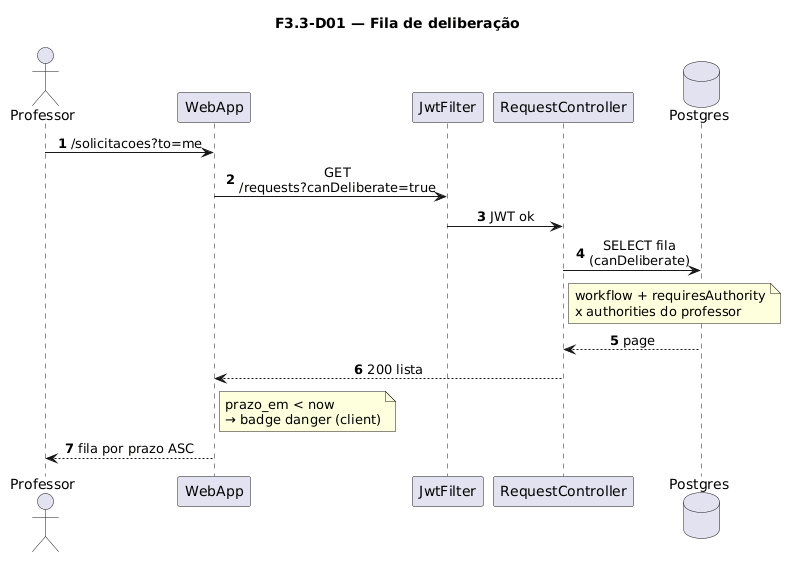

The diagram above was rendered by PlantUML. Its source (embedded in the PNG):
@startuml
title F3.3-D01 — Fila de deliberação
skinparam sequenceMessageAlign center
skinparam responseMessageBelowArrow true
skinparam maxMessageSize 220
autonumber

actor "Professor" as Prof
participant "WebApp" as WebApp
participant "JwtFilter" as Jwt
participant "RequestController" as Ctrl
database "Postgres" as Postgres

Prof -> WebApp: /solicitacoes?to=me
WebApp -> Jwt: GET /requests?canDeliberate=true
Jwt -> Ctrl: JWT ok
Ctrl -> Postgres: SELECT fila\n(canDeliberate)
note right of Ctrl
  workflow + requiresAuthority
  x authorities do professor
end note
Postgres --> Ctrl: page
Ctrl --> WebApp: 200 lista
note right of WebApp
  prazo_em < now
  → badge danger (client)
end note
WebApp --> Prof: fila por prazo ASC
@enduml